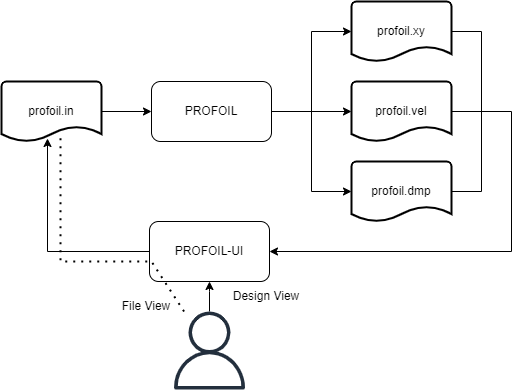

The diagram above was exported from draw.io. Its source (the exported page's mxGraphModel, read from the mxfile embedded in the PNG):
<mxGraphModel dx="1182" dy="732" grid="1" gridSize="10" guides="1" tooltips="1" connect="1" arrows="1" fold="1" page="1" pageScale="1" pageWidth="850" pageHeight="1100" math="0" shadow="0">
  <root>
    <mxCell id="0" />
    <mxCell id="1" parent="0" />
    <mxCell id="qed3XJa-gZa4e8rNJ7VM-7" style="edgeStyle=orthogonalEdgeStyle;rounded=0;orthogonalLoop=1;jettySize=auto;html=1;entryX=0;entryY=0.5;entryDx=0;entryDy=0;entryPerimeter=0;" parent="1" source="qed3XJa-gZa4e8rNJ7VM-1" target="qed3XJa-gZa4e8rNJ7VM-4" edge="1">
      <mxGeometry relative="1" as="geometry" />
    </mxCell>
    <mxCell id="qed3XJa-gZa4e8rNJ7VM-8" style="edgeStyle=orthogonalEdgeStyle;rounded=0;orthogonalLoop=1;jettySize=auto;html=1;entryX=0;entryY=0.5;entryDx=0;entryDy=0;entryPerimeter=0;" parent="1" source="qed3XJa-gZa4e8rNJ7VM-1" target="qed3XJa-gZa4e8rNJ7VM-3" edge="1">
      <mxGeometry relative="1" as="geometry" />
    </mxCell>
    <mxCell id="qed3XJa-gZa4e8rNJ7VM-9" style="edgeStyle=orthogonalEdgeStyle;rounded=0;orthogonalLoop=1;jettySize=auto;html=1;entryX=0;entryY=0.5;entryDx=0;entryDy=0;entryPerimeter=0;" parent="1" source="qed3XJa-gZa4e8rNJ7VM-1" target="qed3XJa-gZa4e8rNJ7VM-5" edge="1">
      <mxGeometry relative="1" as="geometry" />
    </mxCell>
    <mxCell id="qed3XJa-gZa4e8rNJ7VM-1" value="PROFOIL" style="rounded=1;whiteSpace=wrap;html=1;" parent="1" vertex="1">
      <mxGeometry x="330" y="160" width="120" height="60" as="geometry" />
    </mxCell>
    <mxCell id="qed3XJa-gZa4e8rNJ7VM-6" style="edgeStyle=orthogonalEdgeStyle;rounded=0;orthogonalLoop=1;jettySize=auto;html=1;entryX=0;entryY=0.5;entryDx=0;entryDy=0;" parent="1" source="qed3XJa-gZa4e8rNJ7VM-2" target="qed3XJa-gZa4e8rNJ7VM-1" edge="1">
      <mxGeometry relative="1" as="geometry" />
    </mxCell>
    <mxCell id="qed3XJa-gZa4e8rNJ7VM-2" value="profoil.in" style="strokeWidth=2;html=1;shape=mxgraph.flowchart.document2;whiteSpace=wrap;size=0.25;" parent="1" vertex="1">
      <mxGeometry x="180" y="160" width="100" height="60" as="geometry" />
    </mxCell>
    <mxCell id="qed3XJa-gZa4e8rNJ7VM-3" value="profoil.dmp" style="strokeWidth=2;html=1;shape=mxgraph.flowchart.document2;whiteSpace=wrap;size=0.25;" parent="1" vertex="1">
      <mxGeometry x="530" y="240" width="100" height="60" as="geometry" />
    </mxCell>
    <mxCell id="neAgRIpfVi_3gIdMZGIJ-4" style="edgeStyle=orthogonalEdgeStyle;rounded=0;orthogonalLoop=1;jettySize=auto;html=1;entryX=1;entryY=0.5;entryDx=0;entryDy=0;" parent="1" source="qed3XJa-gZa4e8rNJ7VM-4" target="qed3XJa-gZa4e8rNJ7VM-16" edge="1">
      <mxGeometry relative="1" as="geometry">
        <mxPoint x="690" y="420" as="targetPoint" />
        <Array as="points">
          <mxPoint x="690" y="190" />
          <mxPoint x="690" y="330" />
        </Array>
      </mxGeometry>
    </mxCell>
    <mxCell id="qed3XJa-gZa4e8rNJ7VM-4" value="profoil.vel" style="strokeWidth=2;html=1;shape=mxgraph.flowchart.document2;whiteSpace=wrap;size=0.25;" parent="1" vertex="1">
      <mxGeometry x="530" y="160" width="100" height="60" as="geometry" />
    </mxCell>
    <mxCell id="qed3XJa-gZa4e8rNJ7VM-5" value="profoil.xy" style="strokeWidth=2;html=1;shape=mxgraph.flowchart.document2;whiteSpace=wrap;size=0.25;" parent="1" vertex="1">
      <mxGeometry x="530" y="80" width="100" height="60" as="geometry" />
    </mxCell>
    <mxCell id="neAgRIpfVi_3gIdMZGIJ-1" style="edgeStyle=orthogonalEdgeStyle;rounded=0;orthogonalLoop=1;jettySize=auto;html=1;entryX=0.5;entryY=1;entryDx=0;entryDy=0;" parent="1" source="qed3XJa-gZa4e8rNJ7VM-14" target="qed3XJa-gZa4e8rNJ7VM-16" edge="1">
      <mxGeometry relative="1" as="geometry" />
    </mxCell>
    <mxCell id="qed3XJa-gZa4e8rNJ7VM-14" value="" style="sketch=0;outlineConnect=0;fontColor=#232F3E;gradientColor=none;fillColor=#232F3D;strokeColor=none;dashed=0;verticalLabelPosition=bottom;verticalAlign=top;align=center;html=1;fontSize=12;fontStyle=0;aspect=fixed;pointerEvents=1;shape=mxgraph.aws4.user;" parent="1" vertex="1">
      <mxGeometry x="349" y="390" width="78" height="78" as="geometry" />
    </mxCell>
    <mxCell id="qed3XJa-gZa4e8rNJ7VM-18" style="edgeStyle=orthogonalEdgeStyle;rounded=0;orthogonalLoop=1;jettySize=auto;html=1;exitX=0;exitY=0.5;exitDx=0;exitDy=0;entryX=0.46;entryY=0.95;entryDx=0;entryDy=0;entryPerimeter=0;" parent="1" source="qed3XJa-gZa4e8rNJ7VM-16" target="qed3XJa-gZa4e8rNJ7VM-2" edge="1">
      <mxGeometry relative="1" as="geometry" />
    </mxCell>
    <mxCell id="qed3XJa-gZa4e8rNJ7VM-16" value="PROFOIL-UI" style="rounded=1;whiteSpace=wrap;html=1;" parent="1" vertex="1">
      <mxGeometry x="328" y="300" width="120" height="60" as="geometry" />
    </mxCell>
    <mxCell id="Mh9eILb_R6Y1vaIJT9e9-3" value="" style="endArrow=none;html=1;rounded=0;entryX=1;entryY=0.5;entryDx=0;entryDy=0;entryPerimeter=0;" parent="1" target="qed3XJa-gZa4e8rNJ7VM-3" edge="1">
      <mxGeometry width="50" height="50" relative="1" as="geometry">
        <mxPoint x="660" y="190" as="sourcePoint" />
        <mxPoint x="590" y="360" as="targetPoint" />
        <Array as="points">
          <mxPoint x="660" y="270" />
        </Array>
      </mxGeometry>
    </mxCell>
    <mxCell id="Mh9eILb_R6Y1vaIJT9e9-4" value="" style="endArrow=none;html=1;rounded=0;exitX=1;exitY=0.5;exitDx=0;exitDy=0;exitPerimeter=0;" parent="1" source="qed3XJa-gZa4e8rNJ7VM-5" edge="1">
      <mxGeometry width="50" height="50" relative="1" as="geometry">
        <mxPoint x="700" y="80" as="sourcePoint" />
        <mxPoint x="660" y="190" as="targetPoint" />
        <Array as="points">
          <mxPoint x="660" y="110" />
        </Array>
      </mxGeometry>
    </mxCell>
    <mxCell id="mxkjn8ATiSz6aoZvUWUf-1" value="" style="endArrow=none;dashed=1;html=1;dashPattern=1 3;strokeWidth=2;rounded=0;entryX=0.59;entryY=0.883;entryDx=0;entryDy=0;entryPerimeter=0;" edge="1" parent="1" source="qed3XJa-gZa4e8rNJ7VM-14" target="qed3XJa-gZa4e8rNJ7VM-2">
      <mxGeometry width="50" height="50" relative="1" as="geometry">
        <mxPoint x="320" y="410" as="sourcePoint" />
        <mxPoint x="450" y="350" as="targetPoint" />
        <Array as="points">
          <mxPoint x="330" y="340" />
          <mxPoint x="239" y="340" />
        </Array>
      </mxGeometry>
    </mxCell>
    <mxCell id="mxkjn8ATiSz6aoZvUWUf-5" value="Design View" style="text;html=1;strokeColor=none;fillColor=none;align=center;verticalAlign=middle;whiteSpace=wrap;rounded=0;" vertex="1" parent="1">
      <mxGeometry x="390" y="360" width="110" height="30" as="geometry" />
    </mxCell>
    <mxCell id="mxkjn8ATiSz6aoZvUWUf-6" value="File View" style="text;html=1;strokeColor=none;fillColor=none;align=center;verticalAlign=middle;whiteSpace=wrap;rounded=0;" vertex="1" parent="1">
      <mxGeometry x="270" y="370" width="110" height="30" as="geometry" />
    </mxCell>
  </root>
</mxGraphModel>